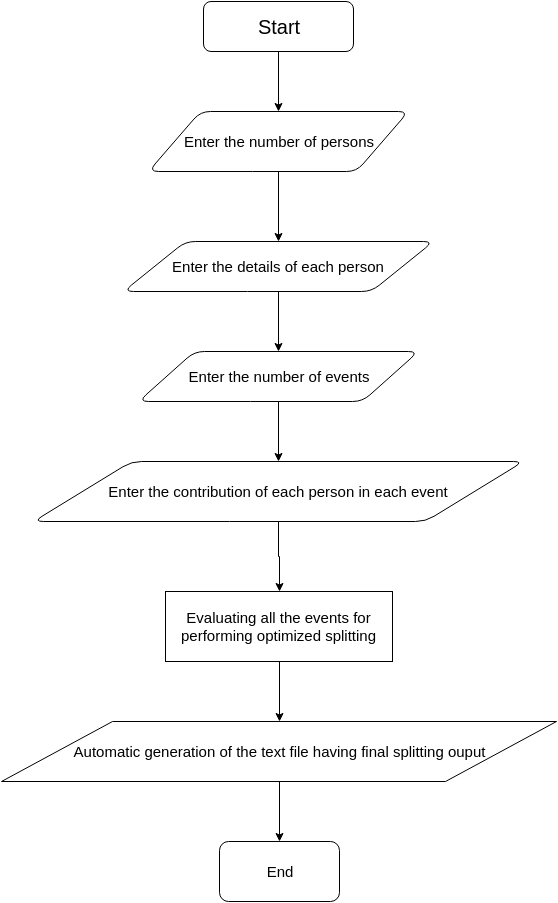

The diagram above was exported from draw.io. Its source (the exported page's mxGraphModel, read from the mxfile embedded in the PNG):
<mxGraphModel dx="1426" dy="742" grid="1" gridSize="10" guides="1" tooltips="1" connect="1" arrows="1" fold="1" page="1" pageScale="1" pageWidth="826" pageHeight="1169" background="#ffffff" math="0" shadow="0">
  <root>
    <mxCell id="0" />
    <mxCell id="1" parent="0" />
    <mxCell id="22" style="edgeStyle=orthogonalEdgeStyle;rounded=0;html=1;exitX=0.5;exitY=1;entryX=0.5;entryY=0;jettySize=auto;orthogonalLoop=1;fontFamily=Helvetica;fontSize=15;" edge="1" parent="1" source="2" target="16">
      <mxGeometry relative="1" as="geometry" />
    </mxCell>
    <mxCell id="2" value="Start" style="whiteSpace=wrap;html=1;fontFamily=Helvetica;fontSize=20;fillColor=#ffffff;strokeColor=#000000;rounded=1;" vertex="1" parent="1">
      <mxGeometry x="332" y="60" width="150" height="50" as="geometry" />
    </mxCell>
    <mxCell id="23" style="edgeStyle=orthogonalEdgeStyle;rounded=0;html=1;exitX=0.5;exitY=1;entryX=0.5;entryY=0;jettySize=auto;orthogonalLoop=1;fontFamily=Helvetica;fontSize=15;" edge="1" parent="1" source="16" target="17">
      <mxGeometry relative="1" as="geometry" />
    </mxCell>
    <mxCell id="16" value="&lt;div style=&quot;text-align: center&quot;&gt;Enter the number of persons&lt;/div&gt;" style="shape=parallelogram;html=1;rounded=1;glass=0;labelBackgroundColor=none;gradientColor=none;fontFamily=Helvetica;fontSize=15;align=center;whiteSpace=wrap;" vertex="1" parent="1">
      <mxGeometry x="277" y="170" width="260" height="60" as="geometry" />
    </mxCell>
    <mxCell id="24" style="edgeStyle=orthogonalEdgeStyle;rounded=0;html=1;exitX=0.5;exitY=1;entryX=0.5;entryY=0;jettySize=auto;orthogonalLoop=1;fontFamily=Helvetica;fontSize=15;" edge="1" parent="1" source="17" target="18">
      <mxGeometry relative="1" as="geometry" />
    </mxCell>
    <mxCell id="17" value="&lt;div&gt;&lt;span&gt;Enter the details of each person&lt;/span&gt;&lt;br&gt;&lt;/div&gt;" style="shape=parallelogram;whiteSpace=wrap;html=1;rounded=1;glass=0;labelBackgroundColor=none;gradientColor=none;fontFamily=Helvetica;fontSize=15;align=center;verticalAlign=middle;" vertex="1" parent="1">
      <mxGeometry x="252" y="300" width="310" height="50" as="geometry" />
    </mxCell>
    <mxCell id="25" style="edgeStyle=orthogonalEdgeStyle;rounded=0;html=1;exitX=0.5;exitY=1;entryX=0.5;entryY=0;jettySize=auto;orthogonalLoop=1;fontFamily=Helvetica;fontSize=15;" edge="1" parent="1" source="18" target="19">
      <mxGeometry relative="1" as="geometry" />
    </mxCell>
    <mxCell id="18" value="Enter the number of events" style="shape=parallelogram;whiteSpace=wrap;html=1;rounded=1;glass=0;labelBackgroundColor=none;gradientColor=none;fontFamily=Helvetica;fontSize=15;align=center;" vertex="1" parent="1">
      <mxGeometry x="267" y="410" width="280" height="50" as="geometry" />
    </mxCell>
    <mxCell id="28" style="edgeStyle=orthogonalEdgeStyle;rounded=0;html=1;exitX=0.5;exitY=1;entryX=0.5;entryY=0;jettySize=auto;orthogonalLoop=1;fontFamily=Helvetica;fontSize=15;" edge="1" parent="1" source="19" target="26">
      <mxGeometry relative="1" as="geometry" />
    </mxCell>
    <mxCell id="19" value="Enter the contribution of each person in each event" style="shape=parallelogram;whiteSpace=wrap;html=1;rounded=1;glass=0;labelBackgroundColor=none;gradientColor=none;fontFamily=Helvetica;fontSize=15;align=center;" vertex="1" parent="1">
      <mxGeometry x="162" y="520" width="490" height="60" as="geometry" />
    </mxCell>
    <mxCell id="30" style="edgeStyle=orthogonalEdgeStyle;rounded=0;html=1;exitX=0.5;exitY=1;entryX=0.5;entryY=0;jettySize=auto;orthogonalLoop=1;fontFamily=Helvetica;fontSize=15;" edge="1" parent="1" source="26" target="29">
      <mxGeometry relative="1" as="geometry" />
    </mxCell>
    <mxCell id="26" value="Evaluating all the events for performing optimized splitting" style="whiteSpace=wrap;html=1;rounded=0;glass=0;labelBackgroundColor=none;fontFamily=Helvetica;fontSize=15;align=center;fillColor=#ffffff;strokeColor=#000000;" vertex="1" parent="1">
      <mxGeometry x="294" y="650" width="227" height="70" as="geometry" />
    </mxCell>
    <mxCell id="32" style="edgeStyle=orthogonalEdgeStyle;rounded=0;html=1;exitX=0.5;exitY=1;entryX=0.5;entryY=0;jettySize=auto;orthogonalLoop=1;fontFamily=Helvetica;fontSize=15;" edge="1" parent="1" source="29" target="31">
      <mxGeometry relative="1" as="geometry" />
    </mxCell>
    <mxCell id="29" value="Automatic generation of the text file having final splitting ouput" style="shape=parallelogram;whiteSpace=wrap;html=1;rounded=0;glass=0;labelBackgroundColor=none;gradientColor=none;fontFamily=Helvetica;fontSize=15;align=center;" vertex="1" parent="1">
      <mxGeometry x="130" y="780" width="555" height="60" as="geometry" />
    </mxCell>
    <mxCell id="31" value="End" style="rounded=1;whiteSpace=wrap;html=1;glass=0;labelBackgroundColor=none;gradientColor=none;fontFamily=Helvetica;fontSize=15;align=center;" vertex="1" parent="1">
      <mxGeometry x="348" y="900" width="120" height="60" as="geometry" />
    </mxCell>
  </root>
</mxGraphModel>